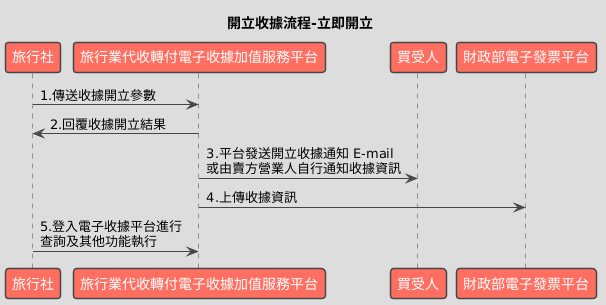

The diagram above was rendered by PlantUML. Its source (embedded in the PNG):
@startuml
!theme toy
title 開立收據流程-立即開立

participant "旅行社" as Business
participant "旅行業代收轉付電子收據加值服務平台" as Platform
participant "買受人" as Buyer
participant "財政部電子發票平台" as GovPlatform

Business -> Platform : 1.傳送收據開立參數
Platform -> Business : 2.回覆收據開立結果
Platform -> Buyer : 3.平台發送開立收據通知 E-mail\n或由賣方營業人自行通知收據資訊
Platform -> GovPlatform : 4.上傳收據資訊
Business -> Platform : 5.登入電子收據平台進行\n查詢及其他功能執行
@enduml